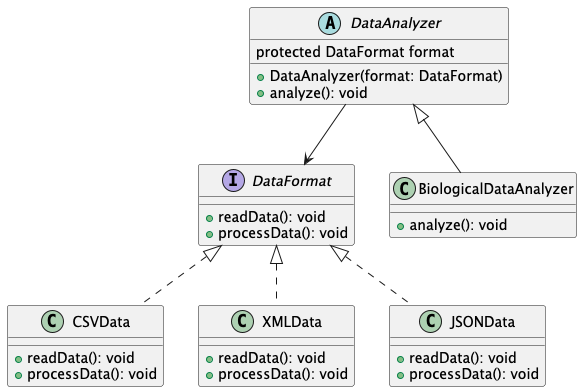

The diagram above was rendered by PlantUML. Its source (embedded in the PNG):
@startuml
interface DataFormat {
    +readData(): void
    +processData(): void
}

class CSVData implements DataFormat {
    +readData(): void
    +processData(): void
}

class XMLData implements DataFormat {
    +readData(): void
    +processData(): void
}

class JSONData implements DataFormat {
    +readData(): void
    +processData(): void
}

abstract class DataAnalyzer {
    protected DataFormat format
    +DataAnalyzer(format: DataFormat)
    +analyze(): void
}

class BiologicalDataAnalyzer extends DataAnalyzer {
    +analyze(): void
}

DataAnalyzer --> DataFormat
@enduml